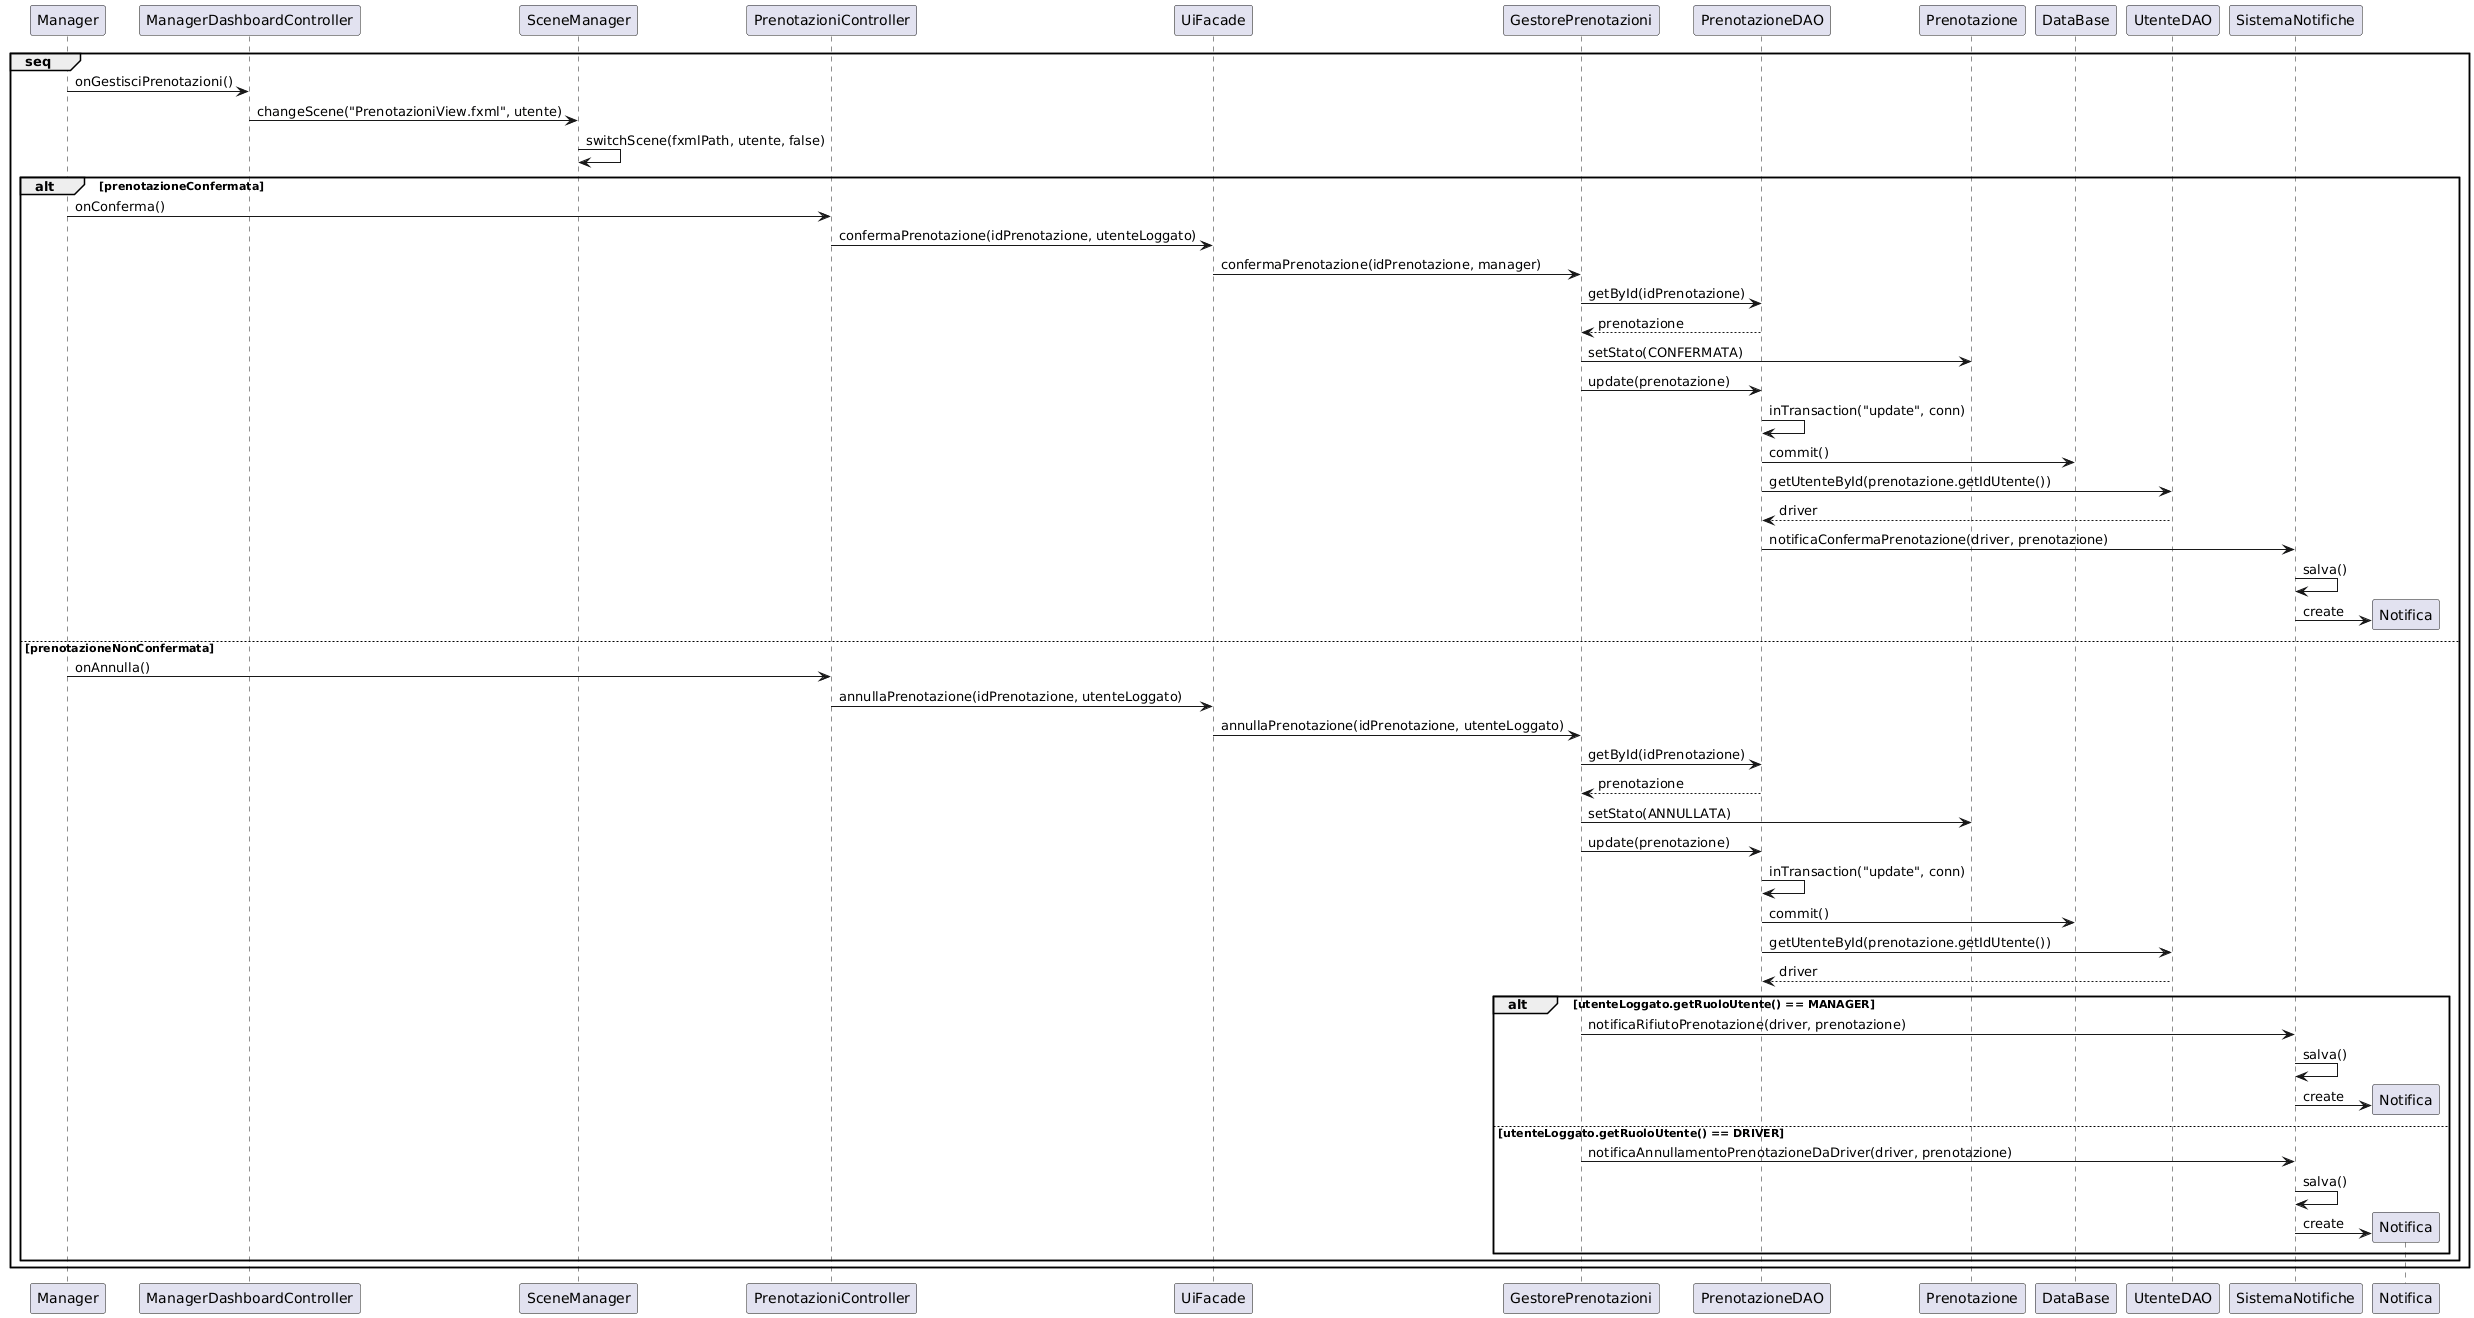

The diagram above was rendered by PlantUML. Its source (embedded in the PNG):
@startuml
group seq
Manager -> ManagerDashboardController: onGestisciPrenotazioni()
ManagerDashboardController -> SceneManager: changeScene("PrenotazioniView.fxml", utente)
SceneManager -> SceneManager: switchScene(fxmlPath, utente, false)

alt prenotazioneConfermata
Manager -> PrenotazioniController: onConferma()
PrenotazioniController -> UiFacade: confermaPrenotazione(idPrenotazione, utenteLoggato)
UiFacade -> GestorePrenotazioni: confermaPrenotazione(idPrenotazione, manager)
GestorePrenotazioni -> PrenotazioneDAO: getById(idPrenotazione)
PrenotazioneDAO --> GestorePrenotazioni: prenotazione
GestorePrenotazioni -> Prenotazione: setStato(CONFERMATA)
GestorePrenotazioni -> PrenotazioneDAO: update(prenotazione)
PrenotazioneDAO -> PrenotazioneDAO: inTransaction("update", conn)
PrenotazioneDAO -> DataBase: commit()
PrenotazioneDAO -> UtenteDAO: getUtenteById(prenotazione.getIdUtente())
UtenteDAO --> PrenotazioneDAO: driver
PrenotazioneDAO -> SistemaNotifiche: notificaConfermaPrenotazione(driver, prenotazione)
SistemaNotifiche -> SistemaNotifiche: salva()
SistemaNotifiche -> Notifica **: create

else prenotazioneNonConfermata
Manager -> PrenotazioniController: onAnnulla()
PrenotazioniController -> UiFacade: annullaPrenotazione(idPrenotazione, utenteLoggato)
UiFacade -> GestorePrenotazioni: annullaPrenotazione(idPrenotazione, utenteLoggato)
GestorePrenotazioni -> PrenotazioneDAO: getById(idPrenotazione)
PrenotazioneDAO --> GestorePrenotazioni: prenotazione
GestorePrenotazioni -> Prenotazione: setStato(ANNULLATA)
GestorePrenotazioni -> PrenotazioneDAO: update(prenotazione)
PrenotazioneDAO -> PrenotazioneDAO: inTransaction("update", conn)
PrenotazioneDAO -> DataBase: commit()
PrenotazioneDAO -> UtenteDAO: getUtenteById(prenotazione.getIdUtente())
UtenteDAO --> PrenotazioneDAO: driver

alt utenteLoggato.getRuoloUtente() == MANAGER
GestorePrenotazioni -> SistemaNotifiche: notificaRifiutoPrenotazione(driver, prenotazione)
SistemaNotifiche -> SistemaNotifiche: salva()
SistemaNotifiche -> Notifica **: create

else utenteLoggato.getRuoloUtente() == DRIVER
GestorePrenotazioni -> SistemaNotifiche: notificaAnnullamentoPrenotazioneDaDriver(driver, prenotazione)
SistemaNotifiche -> SistemaNotifiche: salva()
SistemaNotifiche -> Notifica **: create
end

end

end
@enduml